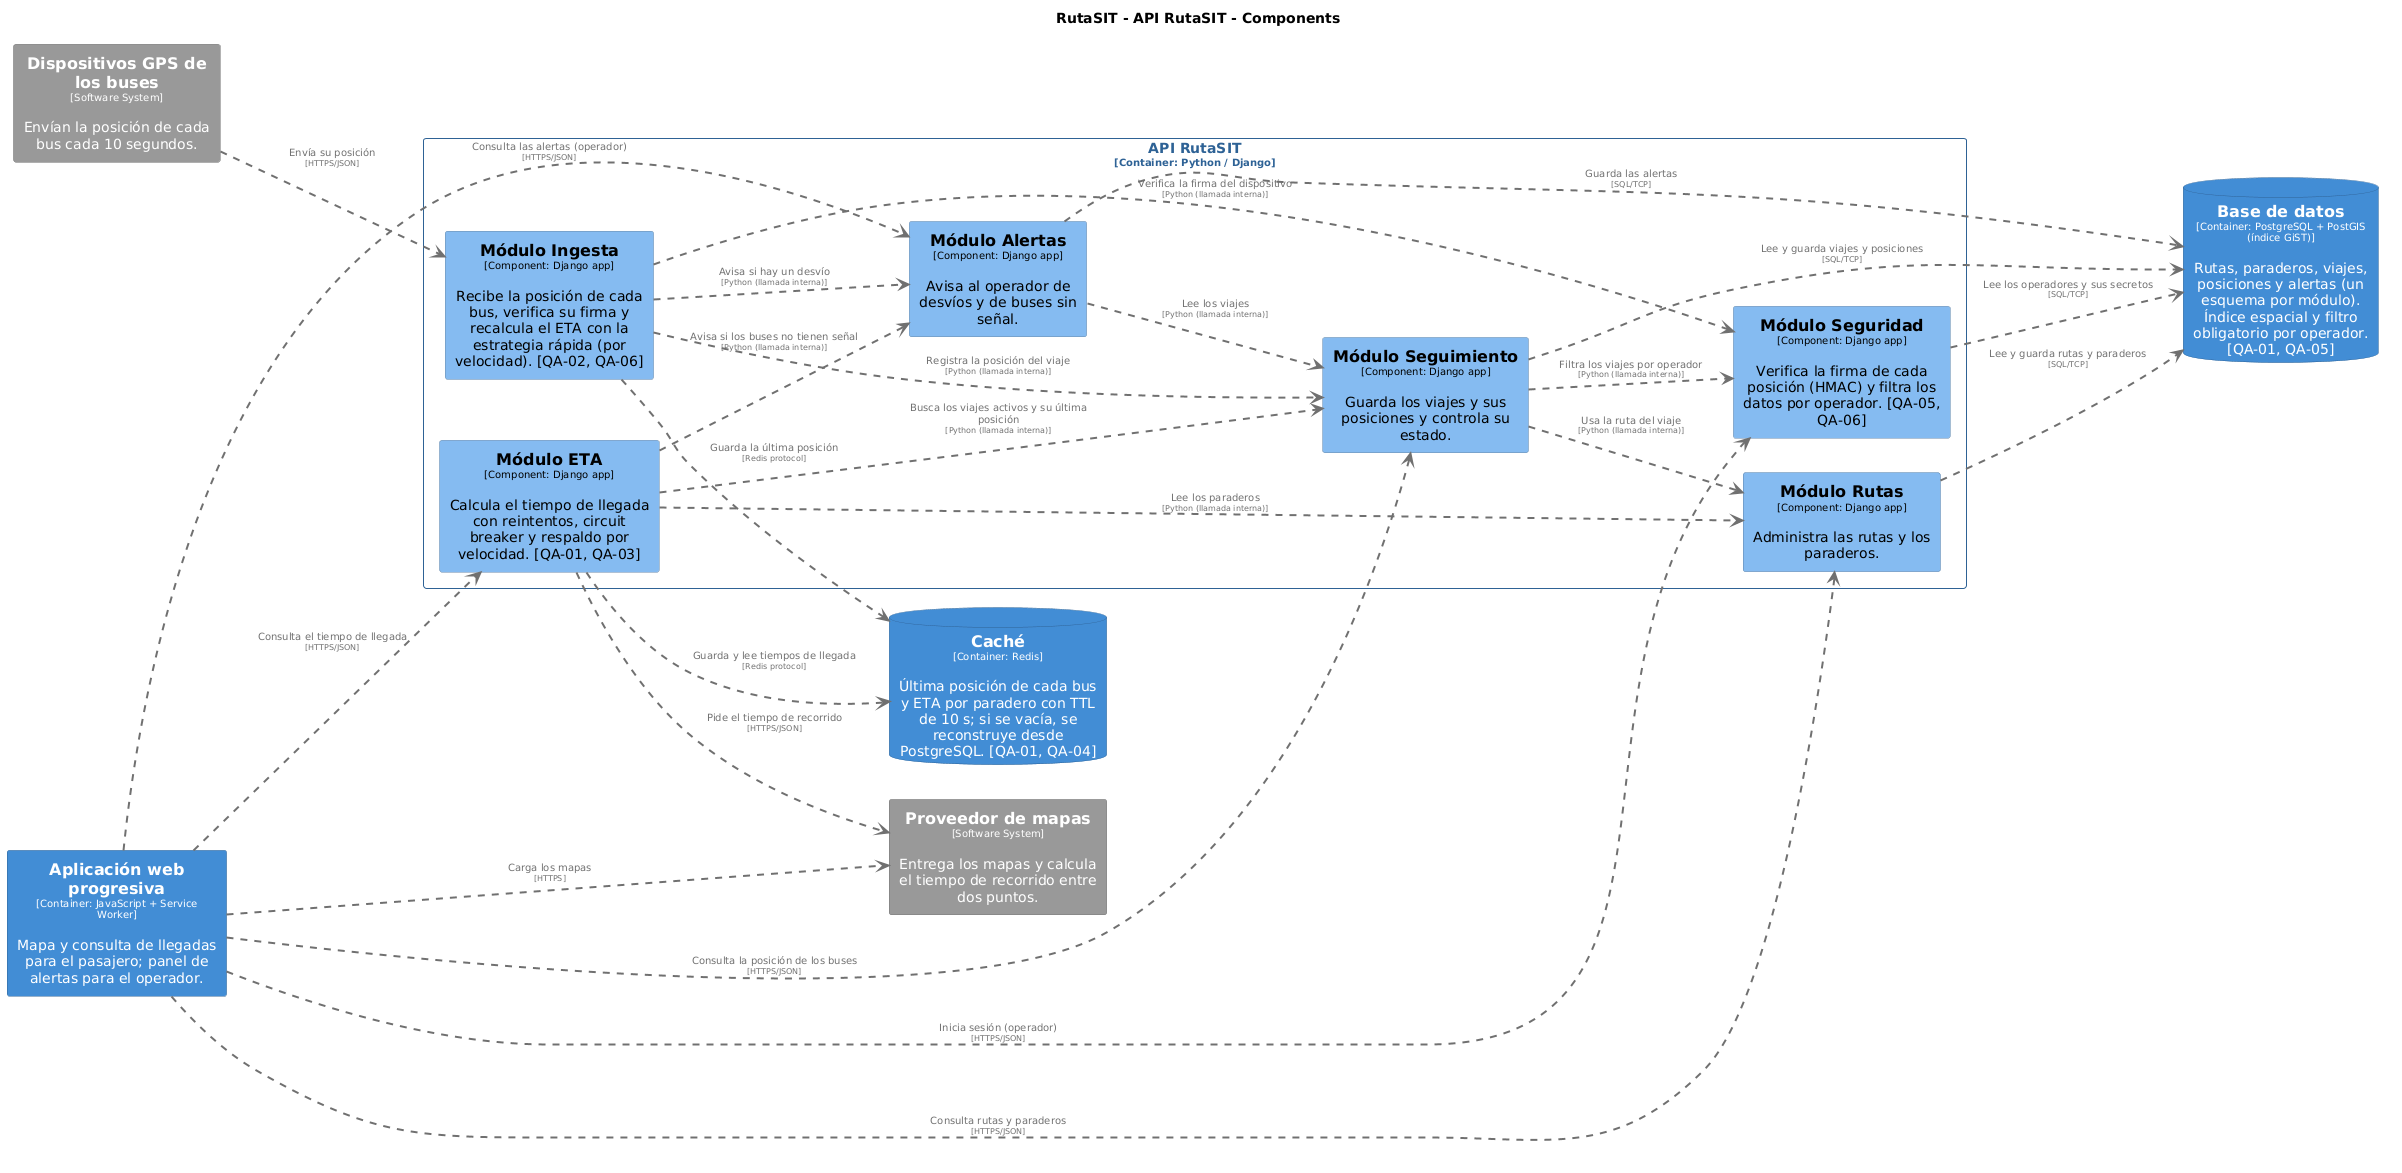

The diagram above was rendered by PlantUML. Its source (embedded in the PNG):
@startuml
set separator none
title RutaSIT - API RutaSIT - Components

left to right direction

skinparam {
  arrowFontSize 10
  defaultTextAlignment center
  wrapWidth 200
  maxMessageSize 100
}

hide stereotype

skinparam rectangle<<RutaSIT.Aplicaciónwebprogresiva>> {
  BackgroundColor #438dd5
  FontColor #ffffff
  BorderColor #2e6295
  shadowing false
}
skinparam database<<RutaSIT.Basededatos>> {
  BackgroundColor #438dd5
  FontColor #ffffff
  BorderColor #2e6295
  shadowing false
}
skinparam database<<RutaSIT.Caché>> {
  BackgroundColor #438dd5
  FontColor #ffffff
  BorderColor #2e6295
  shadowing false
}
skinparam rectangle<<DispositivosGPSdelosbuses>> {
  BackgroundColor #999999
  FontColor #ffffff
  BorderColor #6b6b6b
  shadowing false
}
skinparam rectangle<<RutaSIT.APIRutaSIT.MóduloAlertas>> {
  BackgroundColor #85bbf0
  FontColor #000000
  BorderColor #5d82a8
  shadowing false
}
skinparam rectangle<<RutaSIT.APIRutaSIT.MóduloETA>> {
  BackgroundColor #85bbf0
  FontColor #000000
  BorderColor #5d82a8
  shadowing false
}
skinparam rectangle<<RutaSIT.APIRutaSIT.MóduloIngesta>> {
  BackgroundColor #85bbf0
  FontColor #000000
  BorderColor #5d82a8
  shadowing false
}
skinparam rectangle<<RutaSIT.APIRutaSIT.MóduloRutas>> {
  BackgroundColor #85bbf0
  FontColor #000000
  BorderColor #5d82a8
  shadowing false
}
skinparam rectangle<<RutaSIT.APIRutaSIT.MóduloSeguimiento>> {
  BackgroundColor #85bbf0
  FontColor #000000
  BorderColor #5d82a8
  shadowing false
}
skinparam rectangle<<RutaSIT.APIRutaSIT.MóduloSeguridad>> {
  BackgroundColor #85bbf0
  FontColor #000000
  BorderColor #5d82a8
  shadowing false
}
skinparam rectangle<<Proveedordemapas>> {
  BackgroundColor #999999
  FontColor #ffffff
  BorderColor #6b6b6b
  shadowing false
}
skinparam rectangle<<RutaSIT.APIRutaSIT>> {
  BorderColor #2e6295
  FontColor #2e6295
  shadowing false
}

database "==Base de datos\n<size:10>[Container: PostgreSQL + PostGIS (índice GiST)]</size>\n\nRutas, paraderos, viajes, posiciones y alertas (un esquema por módulo). Índice espacial y filtro obligatorio por operador. [QA-01, QA-05]" <<RutaSIT.Basededatos>> as RutaSIT.Basededatos
rectangle "==Dispositivos GPS de los buses\n<size:10>[Software System]</size>\n\nEnvían la posición de cada bus cada 10 segundos." <<DispositivosGPSdelosbuses>> as DispositivosGPSdelosbuses
database "==Caché\n<size:10>[Container: Redis]</size>\n\nÚltima posición de cada bus y ETA por paradero con TTL de 10 s; si se vacía, se reconstruye desde PostgreSQL. [QA-01, QA-04]" <<RutaSIT.Caché>> as RutaSIT.Caché
rectangle "==Proveedor de mapas\n<size:10>[Software System]</size>\n\nEntrega los mapas y calcula el tiempo de recorrido entre dos puntos." <<Proveedordemapas>> as Proveedordemapas
rectangle "==Aplicación web progresiva\n<size:10>[Container: JavaScript + Service Worker]</size>\n\nMapa y consulta de llegadas para el pasajero; panel de alertas para el operador." <<RutaSIT.Aplicaciónwebprogresiva>> as RutaSIT.Aplicaciónwebprogresiva

rectangle "API RutaSIT\n<size:10>[Container: Python / Django]</size>" <<RutaSIT.APIRutaSIT>> {
  rectangle "==Módulo ETA\n<size:10>[Component: Django app]</size>\n\nCalcula el tiempo de llegada con reintentos, circuit breaker y respaldo por velocidad. [QA-01, QA-03]" <<RutaSIT.APIRutaSIT.MóduloETA>> as RutaSIT.APIRutaSIT.MóduloETA
  rectangle "==Módulo Alertas\n<size:10>[Component: Django app]</size>\n\nAvisa al operador de desvíos y de buses sin señal." <<RutaSIT.APIRutaSIT.MóduloAlertas>> as RutaSIT.APIRutaSIT.MóduloAlertas
  rectangle "==Módulo Rutas\n<size:10>[Component: Django app]</size>\n\nAdministra las rutas y los paraderos." <<RutaSIT.APIRutaSIT.MóduloRutas>> as RutaSIT.APIRutaSIT.MóduloRutas
  rectangle "==Módulo Seguridad\n<size:10>[Component: Django app]</size>\n\nVerifica la firma de cada posición (HMAC) y filtra los datos por operador. [QA-05, QA-06]" <<RutaSIT.APIRutaSIT.MóduloSeguridad>> as RutaSIT.APIRutaSIT.MóduloSeguridad
  rectangle "==Módulo Ingesta\n<size:10>[Component: Django app]</size>\n\nRecibe la posición de cada bus, verifica su firma y recalcula el ETA con la estrategia rápida (por velocidad). [QA-02, QA-06]" <<RutaSIT.APIRutaSIT.MóduloIngesta>> as RutaSIT.APIRutaSIT.MóduloIngesta
  rectangle "==Módulo Seguimiento\n<size:10>[Component: Django app]</size>\n\nGuarda los viajes y sus posiciones y controla su estado." <<RutaSIT.APIRutaSIT.MóduloSeguimiento>> as RutaSIT.APIRutaSIT.MóduloSeguimiento
}

RutaSIT.Aplicaciónwebprogresiva .[#707070,thickness=2].> Proveedordemapas : "<color:#707070>Carga los mapas\n<color:#707070><size:8>[HTTPS]</size>"
RutaSIT.Aplicaciónwebprogresiva .[#707070,thickness=2].> RutaSIT.APIRutaSIT.MóduloSeguimiento : "<color:#707070>Consulta la posición de los buses\n<color:#707070><size:8>[HTTPS/JSON]</size>"
RutaSIT.Aplicaciónwebprogresiva .[#707070,thickness=2].> RutaSIT.APIRutaSIT.MóduloETA : "<color:#707070>Consulta el tiempo de llegada\n<color:#707070><size:8>[HTTPS/JSON]</size>"
RutaSIT.Aplicaciónwebprogresiva .[#707070,thickness=2].> RutaSIT.APIRutaSIT.MóduloRutas : "<color:#707070>Consulta rutas y paraderos\n<color:#707070><size:8>[HTTPS/JSON]</size>"
RutaSIT.Aplicaciónwebprogresiva .[#707070,thickness=2].> RutaSIT.APIRutaSIT.MóduloAlertas : "<color:#707070>Consulta las alertas (operador)\n<color:#707070><size:8>[HTTPS/JSON]</size>"
DispositivosGPSdelosbuses .[#707070,thickness=2].> RutaSIT.APIRutaSIT.MóduloIngesta : "<color:#707070>Envía su posición\n<color:#707070><size:8>[HTTPS/JSON]</size>"
RutaSIT.APIRutaSIT.MóduloIngesta .[#707070,thickness=2].> RutaSIT.APIRutaSIT.MóduloSeguimiento : "<color:#707070>Registra la posición del viaje\n<color:#707070><size:8>[Python (llamada interna)]</size>"
RutaSIT.APIRutaSIT.MóduloIngesta .[#707070,thickness=2].> RutaSIT.APIRutaSIT.MóduloAlertas : "<color:#707070>Avisa si hay un desvío\n<color:#707070><size:8>[Python (llamada interna)]</size>"
RutaSIT.APIRutaSIT.MóduloETA .[#707070,thickness=2].> RutaSIT.APIRutaSIT.MóduloSeguimiento : "<color:#707070>Busca los viajes activos y su última posición\n<color:#707070><size:8>[Python (llamada interna)]</size>"
RutaSIT.APIRutaSIT.MóduloETA .[#707070,thickness=2].> RutaSIT.APIRutaSIT.MóduloRutas : "<color:#707070>Lee los paraderos\n<color:#707070><size:8>[Python (llamada interna)]</size>"
RutaSIT.APIRutaSIT.MóduloETA .[#707070,thickness=2].> RutaSIT.APIRutaSIT.MóduloAlertas : "<color:#707070>Avisa si los buses no tienen señal\n<color:#707070><size:8>[Python (llamada interna)]</size>"
RutaSIT.APIRutaSIT.MóduloAlertas .[#707070,thickness=2].> RutaSIT.APIRutaSIT.MóduloSeguimiento : "<color:#707070>Lee los viajes\n<color:#707070><size:8>[Python (llamada interna)]</size>"
RutaSIT.APIRutaSIT.MóduloSeguimiento .[#707070,thickness=2].> RutaSIT.APIRutaSIT.MóduloRutas : "<color:#707070>Usa la ruta del viaje\n<color:#707070><size:8>[Python (llamada interna)]</size>"
RutaSIT.APIRutaSIT.MóduloSeguimiento .[#707070,thickness=2].> RutaSIT.Basededatos : "<color:#707070>Lee y guarda viajes y posiciones\n<color:#707070><size:8>[SQL/TCP]</size>"
RutaSIT.APIRutaSIT.MóduloRutas .[#707070,thickness=2].> RutaSIT.Basededatos : "<color:#707070>Lee y guarda rutas y paraderos\n<color:#707070><size:8>[SQL/TCP]</size>"
RutaSIT.APIRutaSIT.MóduloAlertas .[#707070,thickness=2].> RutaSIT.Basededatos : "<color:#707070>Guarda las alertas\n<color:#707070><size:8>[SQL/TCP]</size>"
RutaSIT.APIRutaSIT.MóduloIngesta .[#707070,thickness=2].> RutaSIT.Caché : "<color:#707070>Guarda la última posición\n<color:#707070><size:8>[Redis protocol]</size>"
RutaSIT.APIRutaSIT.MóduloETA .[#707070,thickness=2].> RutaSIT.Caché : "<color:#707070>Guarda y lee tiempos de llegada\n<color:#707070><size:8>[Redis protocol]</size>"
RutaSIT.APIRutaSIT.MóduloETA .[#707070,thickness=2].> Proveedordemapas : "<color:#707070>Pide el tiempo de recorrido\n<color:#707070><size:8>[HTTPS/JSON]</size>"
RutaSIT.Aplicaciónwebprogresiva .[#707070,thickness=2].> RutaSIT.APIRutaSIT.MóduloSeguridad : "<color:#707070>Inicia sesión (operador)\n<color:#707070><size:8>[HTTPS/JSON]</size>"
RutaSIT.APIRutaSIT.MóduloIngesta .[#707070,thickness=2].> RutaSIT.APIRutaSIT.MóduloSeguridad : "<color:#707070>Verifica la firma del dispositivo\n<color:#707070><size:8>[Python (llamada interna)]</size>"
RutaSIT.APIRutaSIT.MóduloSeguimiento .[#707070,thickness=2].> RutaSIT.APIRutaSIT.MóduloSeguridad : "<color:#707070>Filtra los viajes por operador\n<color:#707070><size:8>[Python (llamada interna)]</size>"
RutaSIT.APIRutaSIT.MóduloSeguridad .[#707070,thickness=2].> RutaSIT.Basededatos : "<color:#707070>Lee los operadores y sus secretos\n<color:#707070><size:8>[SQL/TCP]</size>"
@enduml